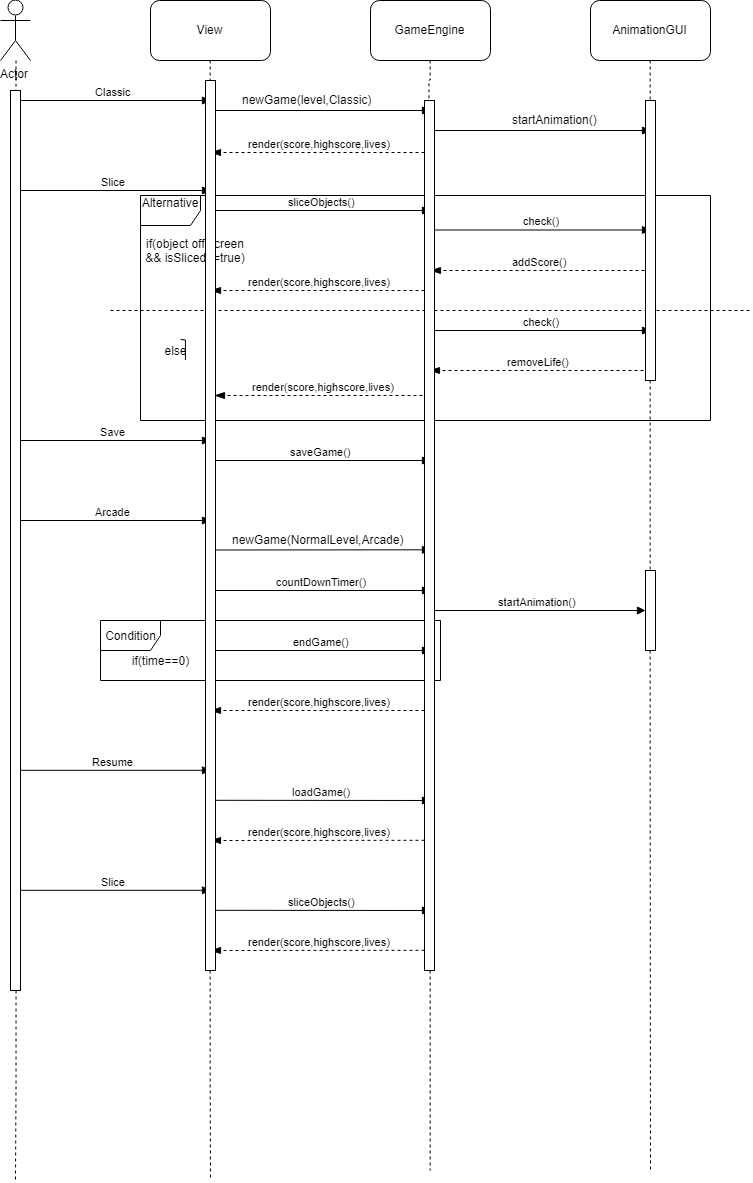

The diagram above was exported from draw.io. Its source (the exported page's mxGraphModel, read from the mxfile embedded in the PNG):
<mxGraphModel dx="1188" dy="647" grid="1" gridSize="10" guides="1" tooltips="1" connect="1" arrows="1" fold="1" page="1" pageScale="1" pageWidth="1100" pageHeight="850" background="#ffffff" math="0" shadow="0">
  <root>
    <mxCell id="0" />
    <mxCell id="1" parent="0" />
    <mxCell id="_P_6YqviEo3H4hrepVIG-9" style="edgeStyle=orthogonalEdgeStyle;rounded=0;orthogonalLoop=1;jettySize=auto;html=1;dashed=1;endArrow=none;endFill=0;" edge="1" parent="1" source="_P_6YqviEo3H4hrepVIG-74">
      <mxGeometry relative="1" as="geometry">
        <mxPoint x="35" y="1210" as="targetPoint" />
      </mxGeometry>
    </mxCell>
    <mxCell id="_P_6YqviEo3H4hrepVIG-1" value="Actor" style="shape=umlActor;verticalLabelPosition=bottom;labelBackgroundColor=#ffffff;verticalAlign=top;html=1;outlineConnect=0;" vertex="1" parent="1">
      <mxGeometry x="20" y="30" width="30" height="60" as="geometry" />
    </mxCell>
    <mxCell id="_P_6YqviEo3H4hrepVIG-5" style="edgeStyle=orthogonalEdgeStyle;rounded=0;orthogonalLoop=1;jettySize=auto;html=1;endArrow=none;endFill=0;dashed=1;" edge="1" parent="1" source="_P_6YqviEo3H4hrepVIG-76">
      <mxGeometry relative="1" as="geometry">
        <mxPoint x="230" y="1210" as="targetPoint" />
      </mxGeometry>
    </mxCell>
    <mxCell id="_P_6YqviEo3H4hrepVIG-2" value="View&lt;br&gt;" style="rounded=1;whiteSpace=wrap;html=1;" vertex="1" parent="1">
      <mxGeometry x="170" y="30" width="120" height="60" as="geometry" />
    </mxCell>
    <mxCell id="_P_6YqviEo3H4hrepVIG-7" style="edgeStyle=orthogonalEdgeStyle;rounded=0;orthogonalLoop=1;jettySize=auto;html=1;dashed=1;endArrow=none;endFill=0;" edge="1" parent="1" source="_P_6YqviEo3H4hrepVIG-78">
      <mxGeometry relative="1" as="geometry">
        <mxPoint x="450" y="1200" as="targetPoint" />
        <Array as="points">
          <mxPoint x="450" y="775" />
        </Array>
      </mxGeometry>
    </mxCell>
    <mxCell id="_P_6YqviEo3H4hrepVIG-3" value="GameEngine&lt;br&gt;" style="rounded=1;whiteSpace=wrap;html=1;" vertex="1" parent="1">
      <mxGeometry x="390" y="30" width="120" height="60" as="geometry" />
    </mxCell>
    <mxCell id="_P_6YqviEo3H4hrepVIG-8" style="edgeStyle=orthogonalEdgeStyle;rounded=0;orthogonalLoop=1;jettySize=auto;html=1;dashed=1;endArrow=none;endFill=0;" edge="1" parent="1" source="_P_6YqviEo3H4hrepVIG-80">
      <mxGeometry relative="1" as="geometry">
        <mxPoint x="670" y="1200.800048828125" as="targetPoint" />
      </mxGeometry>
    </mxCell>
    <mxCell id="_P_6YqviEo3H4hrepVIG-4" value="AnimationGUI" style="rounded=1;whiteSpace=wrap;html=1;" vertex="1" parent="1">
      <mxGeometry x="610" y="30" width="120" height="60" as="geometry" />
    </mxCell>
    <mxCell id="_P_6YqviEo3H4hrepVIG-16" value="Classic" style="html=1;verticalAlign=bottom;endArrow=block;" edge="1" parent="1">
      <mxGeometry width="80" relative="1" as="geometry">
        <mxPoint x="35" y="130" as="sourcePoint" />
        <mxPoint x="230" y="130" as="targetPoint" />
      </mxGeometry>
    </mxCell>
    <mxCell id="_P_6YqviEo3H4hrepVIG-17" value="" style="html=1;verticalAlign=bottom;endArrow=block;" edge="1" parent="1">
      <mxGeometry width="80" relative="1" as="geometry">
        <mxPoint x="230" y="140" as="sourcePoint" />
        <mxPoint x="450" y="140" as="targetPoint" />
      </mxGeometry>
    </mxCell>
    <mxCell id="_P_6YqviEo3H4hrepVIG-19" value="newGame(level,Classic)" style="text;html=1;resizable=0;points=[];autosize=1;align=left;verticalAlign=top;spacingTop=-4;" vertex="1" parent="1">
      <mxGeometry x="260" y="120" width="150" height="20" as="geometry" />
    </mxCell>
    <mxCell id="_P_6YqviEo3H4hrepVIG-22" value="" style="html=1;verticalAlign=bottom;endArrow=block;" edge="1" parent="1">
      <mxGeometry width="80" relative="1" as="geometry">
        <mxPoint x="450" y="160" as="sourcePoint" />
        <mxPoint x="670" y="160" as="targetPoint" />
      </mxGeometry>
    </mxCell>
    <mxCell id="_P_6YqviEo3H4hrepVIG-24" value="startAnimation()" style="text;html=1;resizable=0;points=[];autosize=1;align=left;verticalAlign=top;spacingTop=-4;" vertex="1" parent="1">
      <mxGeometry x="529.5" y="140" width="100" height="20" as="geometry" />
    </mxCell>
    <mxCell id="_P_6YqviEo3H4hrepVIG-25" value="render(score,highscore,lives)&lt;br&gt;" style="html=1;verticalAlign=bottom;endArrow=blockThin;dashed=1;endSize=8;endFill=1;" edge="1" parent="1">
      <mxGeometry relative="1" as="geometry">
        <mxPoint x="450" y="182" as="sourcePoint" />
        <mxPoint x="230" y="182" as="targetPoint" />
      </mxGeometry>
    </mxCell>
    <mxCell id="_P_6YqviEo3H4hrepVIG-26" value="Slice" style="html=1;verticalAlign=bottom;endArrow=block;" edge="1" parent="1">
      <mxGeometry width="80" relative="1" as="geometry">
        <mxPoint x="34.999999999999886" y="220" as="sourcePoint" />
        <mxPoint x="230" y="220" as="targetPoint" />
      </mxGeometry>
    </mxCell>
    <mxCell id="_P_6YqviEo3H4hrepVIG-27" value="sliceObjects()" style="html=1;verticalAlign=bottom;endArrow=block;" edge="1" parent="1">
      <mxGeometry width="80" relative="1" as="geometry">
        <mxPoint x="229.9999999999999" y="240" as="sourcePoint" />
        <mxPoint x="450" y="240" as="targetPoint" />
      </mxGeometry>
    </mxCell>
    <mxCell id="_P_6YqviEo3H4hrepVIG-28" value="render(score,highscore,lives)&lt;br&gt;" style="html=1;verticalAlign=bottom;endArrow=blockThin;dashed=1;endSize=8;endFill=1;" edge="1" parent="1">
      <mxGeometry relative="1" as="geometry">
        <mxPoint x="450" y="320" as="sourcePoint" />
        <mxPoint x="230" y="320" as="targetPoint" />
      </mxGeometry>
    </mxCell>
    <mxCell id="_P_6YqviEo3H4hrepVIG-30" value="Alternative&lt;br&gt;&lt;br&gt;" style="shape=umlFrame;whiteSpace=wrap;html=1;" vertex="1" parent="1">
      <mxGeometry x="160" y="225" width="570" height="225" as="geometry" />
    </mxCell>
    <mxCell id="_P_6YqviEo3H4hrepVIG-33" value="if(object off screen &amp;amp;&amp;amp; isSliced==true)" style="text;html=1;strokeColor=none;fillColor=none;align=center;verticalAlign=middle;whiteSpace=wrap;rounded=0;" vertex="1" parent="1">
      <mxGeometry x="160" y="270" width="110" height="20" as="geometry" />
    </mxCell>
    <mxCell id="_P_6YqviEo3H4hrepVIG-34" value="else" style="text;html=1;strokeColor=none;fillColor=none;align=center;verticalAlign=middle;whiteSpace=wrap;rounded=0;" vertex="1" parent="1">
      <mxGeometry x="175" y="370" width="40" height="20" as="geometry" />
    </mxCell>
    <mxCell id="_P_6YqviEo3H4hrepVIG-35" value="check()" style="html=1;verticalAlign=bottom;endArrow=block;" edge="1" parent="1">
      <mxGeometry width="80" relative="1" as="geometry">
        <mxPoint x="449.99999999999955" y="259.4999999999999" as="sourcePoint" />
        <mxPoint x="669.9999999999995" y="259.4999999999999" as="targetPoint" />
      </mxGeometry>
    </mxCell>
    <mxCell id="_P_6YqviEo3H4hrepVIG-36" value="addScore()&lt;br&gt;" style="html=1;verticalAlign=bottom;endArrow=blockThin;dashed=1;endSize=8;endFill=1;" edge="1" parent="1">
      <mxGeometry relative="1" as="geometry">
        <mxPoint x="669.9999999999995" y="300" as="sourcePoint" />
        <mxPoint x="449.99999999999955" y="300" as="targetPoint" />
      </mxGeometry>
    </mxCell>
    <mxCell id="_P_6YqviEo3H4hrepVIG-37" value="check()" style="html=1;verticalAlign=bottom;endArrow=block;" edge="1" parent="1">
      <mxGeometry width="80" relative="1" as="geometry">
        <mxPoint x="449.99999999999955" y="359.9999999999999" as="sourcePoint" />
        <mxPoint x="669.9999999999995" y="359.9999999999999" as="targetPoint" />
      </mxGeometry>
    </mxCell>
    <mxCell id="_P_6YqviEo3H4hrepVIG-38" value="removeLife()&lt;br&gt;" style="html=1;verticalAlign=bottom;endArrow=blockThin;dashed=1;endSize=8;endFill=1;" edge="1" parent="1">
      <mxGeometry relative="1" as="geometry">
        <mxPoint x="668.9999999999995" y="400" as="sourcePoint" />
        <mxPoint x="448.99999999999955" y="400" as="targetPoint" />
      </mxGeometry>
    </mxCell>
    <mxCell id="_P_6YqviEo3H4hrepVIG-40" value="render(score,highscore,lives)&lt;br&gt;" style="html=1;verticalAlign=bottom;endArrow=blockThin;dashed=1;endSize=8;endFill=1;" edge="1" parent="1">
      <mxGeometry relative="1" as="geometry">
        <mxPoint x="454" y="425" as="sourcePoint" />
        <mxPoint x="234" y="425" as="targetPoint" />
      </mxGeometry>
    </mxCell>
    <mxCell id="_P_6YqviEo3H4hrepVIG-45" value="" style="endArrow=none;dashed=1;html=1;" edge="1" parent="1">
      <mxGeometry width="50" height="50" relative="1" as="geometry">
        <mxPoint x="130" y="340" as="sourcePoint" />
        <mxPoint x="770.5517578125" y="340" as="targetPoint" />
      </mxGeometry>
    </mxCell>
    <mxCell id="_P_6YqviEo3H4hrepVIG-46" value="Save" style="html=1;verticalAlign=bottom;endArrow=block;" edge="1" parent="1">
      <mxGeometry width="80" relative="1" as="geometry">
        <mxPoint x="35" y="470" as="sourcePoint" />
        <mxPoint x="230" y="470" as="targetPoint" />
      </mxGeometry>
    </mxCell>
    <mxCell id="_P_6YqviEo3H4hrepVIG-47" value="saveGame()" style="html=1;verticalAlign=bottom;endArrow=block;" edge="1" parent="1">
      <mxGeometry width="80" relative="1" as="geometry">
        <mxPoint x="230" y="490" as="sourcePoint" />
        <mxPoint x="450" y="490" as="targetPoint" />
      </mxGeometry>
    </mxCell>
    <mxCell id="_P_6YqviEo3H4hrepVIG-48" value="Arcade" style="html=1;verticalAlign=bottom;endArrow=block;" edge="1" parent="1">
      <mxGeometry width="80" relative="1" as="geometry">
        <mxPoint x="35" y="550" as="sourcePoint" />
        <mxPoint x="230" y="550" as="targetPoint" />
      </mxGeometry>
    </mxCell>
    <mxCell id="_P_6YqviEo3H4hrepVIG-50" value="" style="html=1;verticalAlign=bottom;endArrow=block;" edge="1" parent="1">
      <mxGeometry width="80" relative="1" as="geometry">
        <mxPoint x="230" y="579.5" as="sourcePoint" />
        <mxPoint x="450" y="579.2999877929688" as="targetPoint" />
      </mxGeometry>
    </mxCell>
    <mxCell id="_P_6YqviEo3H4hrepVIG-53" value="newGame(NormalLevel,Arcade)" style="text;html=1;resizable=0;points=[];autosize=1;align=left;verticalAlign=top;spacingTop=-4;" vertex="1" parent="1">
      <mxGeometry x="250" y="560" width="190" height="20" as="geometry" />
    </mxCell>
    <mxCell id="_P_6YqviEo3H4hrepVIG-56" value="countDownTimer()" style="html=1;verticalAlign=bottom;endArrow=block;" edge="1" parent="1">
      <mxGeometry width="80" relative="1" as="geometry">
        <mxPoint x="230" y="620" as="sourcePoint" />
        <mxPoint x="450" y="620" as="targetPoint" />
      </mxGeometry>
    </mxCell>
    <mxCell id="_P_6YqviEo3H4hrepVIG-57" value="Slice" style="html=1;verticalAlign=bottom;endArrow=block;" edge="1" parent="1">
      <mxGeometry width="80" relative="1" as="geometry">
        <mxPoint x="35" y="919.7999877929688" as="sourcePoint" />
        <mxPoint x="230" y="919.7999877929688" as="targetPoint" />
      </mxGeometry>
    </mxCell>
    <mxCell id="_P_6YqviEo3H4hrepVIG-58" value="sliceObjects()" style="html=1;verticalAlign=bottom;endArrow=block;" edge="1" parent="1">
      <mxGeometry width="80" relative="1" as="geometry">
        <mxPoint x="230" y="939.7999877929688" as="sourcePoint" />
        <mxPoint x="450" y="940" as="targetPoint" />
      </mxGeometry>
    </mxCell>
    <mxCell id="_P_6YqviEo3H4hrepVIG-61" value="render(score,highscore,lives)&lt;br&gt;" style="html=1;verticalAlign=bottom;endArrow=blockThin;dashed=1;endSize=8;endFill=1;" edge="1" parent="1">
      <mxGeometry relative="1" as="geometry">
        <mxPoint x="450" y="979.800048828125" as="sourcePoint" />
        <mxPoint x="230" y="980" as="targetPoint" />
      </mxGeometry>
    </mxCell>
    <mxCell id="_P_6YqviEo3H4hrepVIG-64" value="startAnimation()" style="html=1;verticalAlign=bottom;endArrow=block;" edge="1" parent="1" target="_P_6YqviEo3H4hrepVIG-82">
      <mxGeometry width="80" relative="1" as="geometry">
        <mxPoint x="450" y="640" as="sourcePoint" />
        <mxPoint x="670" y="640" as="targetPoint" />
      </mxGeometry>
    </mxCell>
    <mxCell id="_P_6YqviEo3H4hrepVIG-65" value="render(score,highscore,lives)&lt;br&gt;" style="html=1;verticalAlign=bottom;endArrow=blockThin;dashed=1;endSize=8;endFill=1;" edge="1" parent="1">
      <mxGeometry relative="1" as="geometry">
        <mxPoint x="450" y="740" as="sourcePoint" />
        <mxPoint x="230" y="740" as="targetPoint" />
      </mxGeometry>
    </mxCell>
    <mxCell id="_P_6YqviEo3H4hrepVIG-68" value="endGame()" style="html=1;verticalAlign=bottom;endArrow=block;" edge="1" parent="1">
      <mxGeometry width="80" relative="1" as="geometry">
        <mxPoint x="230" y="680" as="sourcePoint" />
        <mxPoint x="450" y="680" as="targetPoint" />
      </mxGeometry>
    </mxCell>
    <mxCell id="_P_6YqviEo3H4hrepVIG-69" value="Condition" style="shape=umlFrame;whiteSpace=wrap;html=1;" vertex="1" parent="1">
      <mxGeometry x="120" y="650" width="340" height="60" as="geometry" />
    </mxCell>
    <mxCell id="_P_6YqviEo3H4hrepVIG-70" value="if(time==0)" style="text;html=1;strokeColor=none;fillColor=none;align=center;verticalAlign=middle;whiteSpace=wrap;rounded=0;" vertex="1" parent="1">
      <mxGeometry x="160" y="680" width="40" height="20" as="geometry" />
    </mxCell>
    <mxCell id="_P_6YqviEo3H4hrepVIG-71" value="Resume&lt;br&gt;" style="html=1;verticalAlign=bottom;endArrow=block;" edge="1" parent="1">
      <mxGeometry width="80" relative="1" as="geometry">
        <mxPoint x="35" y="799.7999877929688" as="sourcePoint" />
        <mxPoint x="230" y="799.7999877929688" as="targetPoint" />
      </mxGeometry>
    </mxCell>
    <mxCell id="_P_6YqviEo3H4hrepVIG-72" value="loadGame()" style="html=1;verticalAlign=bottom;endArrow=block;" edge="1" parent="1">
      <mxGeometry width="80" relative="1" as="geometry">
        <mxPoint x="230" y="829.7999877929688" as="sourcePoint" />
        <mxPoint x="450" y="830" as="targetPoint" />
      </mxGeometry>
    </mxCell>
    <mxCell id="_P_6YqviEo3H4hrepVIG-73" value="render(score,highscore,lives)&lt;br&gt;" style="html=1;verticalAlign=bottom;endArrow=blockThin;dashed=1;endSize=8;endFill=1;" edge="1" parent="1">
      <mxGeometry relative="1" as="geometry">
        <mxPoint x="450" y="869.800048828125" as="sourcePoint" />
        <mxPoint x="230" y="870" as="targetPoint" />
      </mxGeometry>
    </mxCell>
    <mxCell id="_P_6YqviEo3H4hrepVIG-74" value="" style="html=1;points=[];perimeter=orthogonalPerimeter;" vertex="1" parent="1">
      <mxGeometry x="30" y="120" width="10" height="900" as="geometry" />
    </mxCell>
    <mxCell id="_P_6YqviEo3H4hrepVIG-75" style="edgeStyle=orthogonalEdgeStyle;rounded=0;orthogonalLoop=1;jettySize=auto;html=1;dashed=1;endArrow=none;endFill=0;" edge="1" parent="1" source="_P_6YqviEo3H4hrepVIG-1" target="_P_6YqviEo3H4hrepVIG-74">
      <mxGeometry relative="1" as="geometry">
        <mxPoint x="35" y="1210" as="targetPoint" />
        <mxPoint x="35.529411764705856" y="89.99999999999989" as="sourcePoint" />
      </mxGeometry>
    </mxCell>
    <mxCell id="_P_6YqviEo3H4hrepVIG-76" value="" style="html=1;points=[];perimeter=orthogonalPerimeter;" vertex="1" parent="1">
      <mxGeometry x="225" y="110" width="10" height="890" as="geometry" />
    </mxCell>
    <mxCell id="_P_6YqviEo3H4hrepVIG-77" style="edgeStyle=orthogonalEdgeStyle;rounded=0;orthogonalLoop=1;jettySize=auto;html=1;endArrow=none;endFill=0;dashed=1;" edge="1" parent="1" source="_P_6YqviEo3H4hrepVIG-2" target="_P_6YqviEo3H4hrepVIG-76">
      <mxGeometry relative="1" as="geometry">
        <mxPoint x="230" y="1210" as="targetPoint" />
        <mxPoint x="230" y="89.99999999999989" as="sourcePoint" />
      </mxGeometry>
    </mxCell>
    <mxCell id="_P_6YqviEo3H4hrepVIG-78" value="" style="html=1;points=[];perimeter=orthogonalPerimeter;" vertex="1" parent="1">
      <mxGeometry x="444" y="130" width="10" height="870" as="geometry" />
    </mxCell>
    <mxCell id="_P_6YqviEo3H4hrepVIG-79" style="edgeStyle=orthogonalEdgeStyle;rounded=0;orthogonalLoop=1;jettySize=auto;html=1;dashed=1;endArrow=none;endFill=0;" edge="1" parent="1" source="_P_6YqviEo3H4hrepVIG-3" target="_P_6YqviEo3H4hrepVIG-78">
      <mxGeometry relative="1" as="geometry">
        <mxPoint x="449.6470588235295" y="1200.0588235294117" as="targetPoint" />
        <mxPoint x="450" y="89.99999999999989" as="sourcePoint" />
        <Array as="points" />
      </mxGeometry>
    </mxCell>
    <mxCell id="_P_6YqviEo3H4hrepVIG-80" value="" style="html=1;points=[];perimeter=orthogonalPerimeter;" vertex="1" parent="1">
      <mxGeometry x="665" y="130" width="10" height="280" as="geometry" />
    </mxCell>
    <mxCell id="_P_6YqviEo3H4hrepVIG-81" style="edgeStyle=orthogonalEdgeStyle;rounded=0;orthogonalLoop=1;jettySize=auto;html=1;dashed=1;endArrow=none;endFill=0;" edge="1" parent="1" source="_P_6YqviEo3H4hrepVIG-4" target="_P_6YqviEo3H4hrepVIG-80">
      <mxGeometry relative="1" as="geometry">
        <mxPoint x="670" y="1200.800048828125" as="targetPoint" />
        <mxPoint x="670" y="89.99999999999989" as="sourcePoint" />
      </mxGeometry>
    </mxCell>
    <mxCell id="_P_6YqviEo3H4hrepVIG-82" value="" style="html=1;points=[];perimeter=orthogonalPerimeter;" vertex="1" parent="1">
      <mxGeometry x="665" y="600" width="10" height="80" as="geometry" />
    </mxCell>
    <mxCell id="_P_6YqviEo3H4hrepVIG-83" style="edgeStyle=orthogonalEdgeStyle;rounded=0;orthogonalLoop=1;jettySize=auto;html=1;entryX=0.75;entryY=1;entryDx=0;entryDy=0;endArrow=none;endFill=0;" edge="1" parent="1" target="_P_6YqviEo3H4hrepVIG-34">
      <mxGeometry relative="1" as="geometry">
        <mxPoint x="200" y="369" as="sourcePoint" />
      </mxGeometry>
    </mxCell>
  </root>
</mxGraphModel>